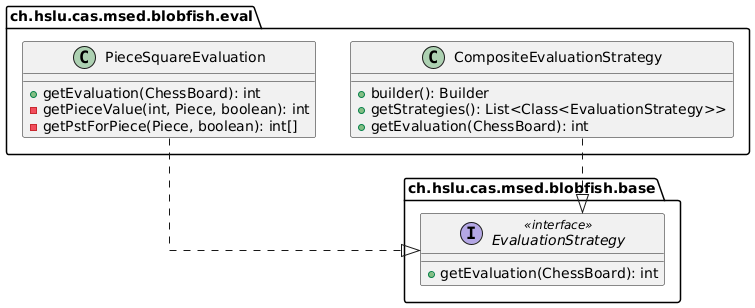

The diagram above was rendered by PlantUML. Its source (embedded in the PNG):
@startuml

top to bottom direction
set namespaceSeparator none
skinparam linetype ortho

package "ch.hslu.cas.msed.blobfish.base" {
    interface EvaluationStrategy << interface >> {
      + getEvaluation(ChessBoard): int
    }
}

package "ch.hslu.cas.msed.blobfish.eval" {
    class CompositeEvaluationStrategy {
      + builder(): Builder
      + getStrategies(): List<Class<EvaluationStrategy>>
      + getEvaluation(ChessBoard): int
    }
    class PieceSquareEvaluation {
      + getEvaluation(ChessBoard): int
      - getPieceValue(int, Piece, boolean): int
      - getPstForPiece(Piece, boolean): int[]
    }
}

EvaluationStrategy -[hidden]down- CompositeEvaluationStrategy

CompositeEvaluationStrategy  -[dashed]-^  EvaluationStrategy
PieceSquareEvaluation        -[dashed]-^  EvaluationStrategy

@enduml